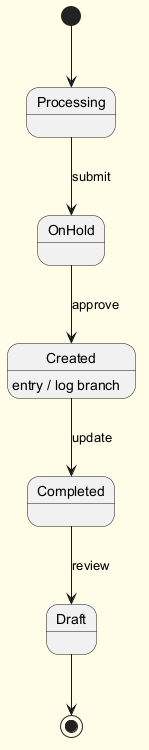

The diagram above was rendered by PlantUML. Its source (embedded in the PNG):
@startuml
skinparam backgroundColor #FFFDE7
skinparam classBackgroundColor #FFF9C4
skinparam classBorderColor #F57F17
[*] --> Processing
Processing --> OnHold : submit
OnHold --> Created : approve
Created --> Completed : update
Created : entry / log branch
Completed --> Draft : review
Draft --> [*]
@enduml